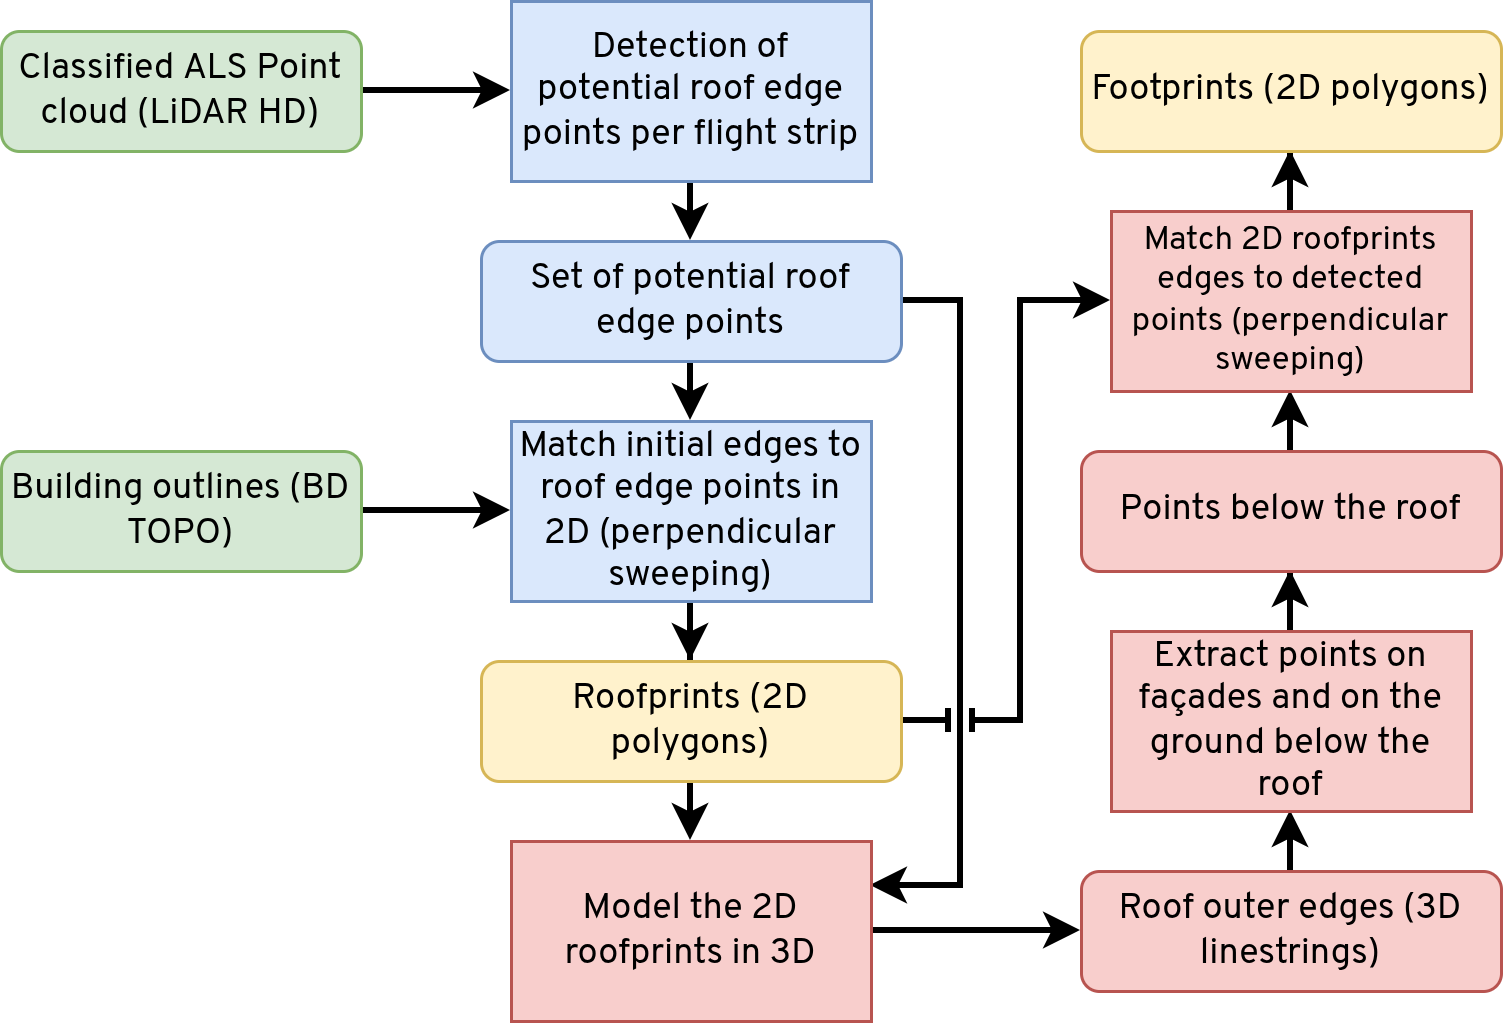

The diagram above was exported from draw.io. Its source (the exported page's mxGraphModel, read from the mxfile embedded in the PNG):
<mxGraphModel dx="1426" dy="875" grid="1" gridSize="10" guides="1" tooltips="1" connect="1" arrows="1" fold="1" page="1" pageScale="1" pageWidth="827" pageHeight="1169" math="0" shadow="0">
  <root>
    <mxCell id="0" />
    <mxCell id="1" parent="0" />
    <mxCell id="OZPZYHibjh83aqbf0Ur9-27" edge="1" parent="1" source="OZPZYHibjh83aqbf0Ur9-1" style="edgeStyle=orthogonalEdgeStyle;rounded=0;orthogonalLoop=1;jettySize=auto;html=1;exitX=1;exitY=0.5;exitDx=0;exitDy=0;entryX=0;entryY=0.5;entryDx=0;entryDy=0;strokeWidth=2;jumpStyle=line;fontFamily=Overpass;" target="OZPZYHibjh83aqbf0Ur9-6">
      <mxGeometry relative="1" as="geometry">
        <mxPoint x="240" y="220" as="targetPoint" />
      </mxGeometry>
    </mxCell>
    <mxCell id="OZPZYHibjh83aqbf0Ur9-1" parent="1" style="rounded=1;whiteSpace=wrap;html=1;spacing=4;fillColor=#d5e8d4;strokeColor=#82b366;fontFamily=Overpass;" value="Classified&amp;nbsp;&lt;span style=&quot;background-color: transparent; color: light-dark(rgb(0, 0, 0), rgb(255, 255, 255));&quot;&gt;ALS Point cloud (LiDAR HD)&lt;/span&gt;" vertex="1">
      <mxGeometry height="40" width="120" x="70" y="200" as="geometry" />
    </mxCell>
    <mxCell id="OZPZYHibjh83aqbf0Ur9-28" edge="1" parent="1" source="OZPZYHibjh83aqbf0Ur9-3" style="edgeStyle=orthogonalEdgeStyle;rounded=0;orthogonalLoop=1;jettySize=auto;html=1;exitX=1;exitY=0.5;exitDx=0;exitDy=0;entryX=0;entryY=0.5;entryDx=0;entryDy=0;strokeWidth=2;jumpStyle=line;fontFamily=Overpass;" target="OZPZYHibjh83aqbf0Ur9-7">
      <mxGeometry relative="1" as="geometry" />
    </mxCell>
    <mxCell id="OZPZYHibjh83aqbf0Ur9-3" parent="1" style="rounded=1;whiteSpace=wrap;html=1;spacing=4;fillColor=#d5e8d4;strokeColor=#82b366;fontFamily=Overpass;" value="Building outlines (BD TOPO)" vertex="1">
      <mxGeometry height="40" width="120" x="70" y="340" as="geometry" />
    </mxCell>
    <mxCell id="OZPZYHibjh83aqbf0Ur9-29" edge="1" parent="1" source="OZPZYHibjh83aqbf0Ur9-5" style="edgeStyle=orthogonalEdgeStyle;rounded=0;orthogonalLoop=1;jettySize=auto;html=1;exitX=0.5;exitY=1;exitDx=0;exitDy=0;entryX=0.5;entryY=0;entryDx=0;entryDy=0;strokeWidth=2;jumpStyle=line;fontFamily=Overpass;" target="OZPZYHibjh83aqbf0Ur9-7">
      <mxGeometry relative="1" as="geometry" />
    </mxCell>
    <mxCell id="YuWGMAnGZxrygw0XDb-W-14" edge="1" parent="1" source="OZPZYHibjh83aqbf0Ur9-5" style="edgeStyle=orthogonalEdgeStyle;rounded=0;orthogonalLoop=1;jettySize=auto;html=1;exitX=1;exitY=0.5;exitDx=0;exitDy=0;entryX=1;entryY=0.25;entryDx=0;entryDy=0;strokeWidth=2;jumpStyle=line;fontFamily=Overpass;" target="YuWGMAnGZxrygw0XDb-W-6">
      <mxGeometry relative="1" as="geometry" />
    </mxCell>
    <mxCell id="OZPZYHibjh83aqbf0Ur9-5" parent="1" style="rounded=1;whiteSpace=wrap;html=1;spacing=4;fillColor=#dae8fc;strokeColor=#6c8ebf;fontFamily=Overpass;" value="Set of potential roof edge points" vertex="1">
      <mxGeometry height="40" width="140" x="230" y="270" as="geometry" />
    </mxCell>
    <mxCell id="OZPZYHibjh83aqbf0Ur9-14" edge="1" parent="1" source="OZPZYHibjh83aqbf0Ur9-6" style="edgeStyle=orthogonalEdgeStyle;rounded=0;orthogonalLoop=1;jettySize=auto;html=1;exitX=0.5;exitY=1;exitDx=0;exitDy=0;entryX=0.5;entryY=0;entryDx=0;entryDy=0;strokeWidth=2;jumpStyle=line;fontFamily=Overpass;" target="OZPZYHibjh83aqbf0Ur9-5">
      <mxGeometry relative="1" as="geometry" />
    </mxCell>
    <mxCell id="OZPZYHibjh83aqbf0Ur9-6" parent="1" style="rounded=0;whiteSpace=wrap;html=1;spacing=4;fillColor=#dae8fc;strokeColor=#6c8ebf;fontFamily=Overpass;" value="Detection of potential roof edge points per flight strip" vertex="1">
      <mxGeometry height="60" width="120" x="240" y="190" as="geometry" />
    </mxCell>
    <mxCell id="YuWGMAnGZxrygw0XDb-W-3" edge="1" parent="1" source="OZPZYHibjh83aqbf0Ur9-7" style="edgeStyle=orthogonalEdgeStyle;rounded=0;orthogonalLoop=1;jettySize=auto;html=1;entryX=0.5;entryY=0;entryDx=0;entryDy=0;strokeWidth=2;jumpStyle=line;fontFamily=Overpass;" target="OZPZYHibjh83aqbf0Ur9-8">
      <mxGeometry relative="1" as="geometry" />
    </mxCell>
    <mxCell id="OZPZYHibjh83aqbf0Ur9-7" parent="1" style="rounded=0;whiteSpace=wrap;html=1;spacing=4;fillColor=#dae8fc;strokeColor=#6c8ebf;fontSize=12;fontFamily=Overpass;" value="Match initial edges to roof edge points in 2D (perpendicular sweeping)" vertex="1">
      <mxGeometry height="60" width="120" x="240" y="330" as="geometry" />
    </mxCell>
    <mxCell id="YuWGMAnGZxrygw0XDb-W-15" edge="1" parent="1" source="OZPZYHibjh83aqbf0Ur9-8" style="edgeStyle=orthogonalEdgeStyle;rounded=0;orthogonalLoop=1;jettySize=auto;html=1;exitX=0.5;exitY=1;exitDx=0;exitDy=0;entryX=0.5;entryY=0;entryDx=0;entryDy=0;strokeWidth=2;jumpStyle=line;fontFamily=Overpass;" target="YuWGMAnGZxrygw0XDb-W-6">
      <mxGeometry relative="1" as="geometry" />
    </mxCell>
    <mxCell id="YuWGMAnGZxrygw0XDb-W-16" edge="1" parent="1" source="OZPZYHibjh83aqbf0Ur9-8" style="edgeStyle=orthogonalEdgeStyle;rounded=0;orthogonalLoop=1;jettySize=auto;html=1;exitX=1;exitY=0.5;exitDx=0;exitDy=0;entryX=0;entryY=0.5;entryDx=0;entryDy=0;strokeWidth=2;jumpStyle=line;fontFamily=Overpass;" target="YuWGMAnGZxrygw0XDb-W-12">
      <mxGeometry relative="1" as="geometry">
        <Array as="points">
          <mxPoint x="410" y="430" />
          <mxPoint x="410" y="290" />
        </Array>
      </mxGeometry>
    </mxCell>
    <mxCell id="OZPZYHibjh83aqbf0Ur9-8" parent="1" style="rounded=1;whiteSpace=wrap;html=1;spacing=4;fillColor=#fff2cc;strokeColor=#d6b656;fontFamily=Overpass;" value="Roofprints (2D polygons)" vertex="1">
      <mxGeometry height="40" width="140" x="230" y="410" as="geometry" />
    </mxCell>
    <mxCell id="YuWGMAnGZxrygw0XDb-W-5" edge="1" parent="1" source="YuWGMAnGZxrygw0XDb-W-6" style="edgeStyle=orthogonalEdgeStyle;rounded=0;orthogonalLoop=1;jettySize=auto;html=1;entryX=0;entryY=0.5;entryDx=0;entryDy=0;strokeWidth=2;jumpStyle=line;fontFamily=Overpass;" target="YuWGMAnGZxrygw0XDb-W-7">
      <mxGeometry relative="1" as="geometry" />
    </mxCell>
    <mxCell id="YuWGMAnGZxrygw0XDb-W-6" parent="1" style="rounded=0;whiteSpace=wrap;html=1;spacing=4;fillColor=#f8cecc;strokeColor=#b85450;fontSize=12;fontFamily=Overpass;" value="Model the 2D roofprints in 3D" vertex="1">
      <mxGeometry height="60" width="120" x="240" y="470" as="geometry" />
    </mxCell>
    <mxCell id="YuWGMAnGZxrygw0XDb-W-19" edge="1" parent="1" source="YuWGMAnGZxrygw0XDb-W-7" style="edgeStyle=orthogonalEdgeStyle;rounded=0;orthogonalLoop=1;jettySize=auto;html=1;exitX=0.5;exitY=0;exitDx=0;exitDy=0;entryX=0.5;entryY=1;entryDx=0;entryDy=0;strokeWidth=2;jumpStyle=line;fontFamily=Overpass;" target="YuWGMAnGZxrygw0XDb-W-9">
      <mxGeometry relative="1" as="geometry" />
    </mxCell>
    <mxCell id="YuWGMAnGZxrygw0XDb-W-7" parent="1" style="rounded=1;whiteSpace=wrap;html=1;spacing=4;fillColor=#f8cecc;strokeColor=#b85450;fontFamily=Overpass;" value="Roof outer edges (3D linestrings)" vertex="1">
      <mxGeometry height="40" width="140" x="430" y="480" as="geometry" />
    </mxCell>
    <mxCell id="YuWGMAnGZxrygw0XDb-W-8" edge="1" parent="1" source="YuWGMAnGZxrygw0XDb-W-9" style="edgeStyle=orthogonalEdgeStyle;rounded=0;orthogonalLoop=1;jettySize=auto;html=1;entryX=0.5;entryY=1;entryDx=0;entryDy=0;strokeWidth=2;jumpStyle=line;fontFamily=Overpass;" target="YuWGMAnGZxrygw0XDb-W-10">
      <mxGeometry relative="1" as="geometry" />
    </mxCell>
    <mxCell id="YuWGMAnGZxrygw0XDb-W-9" parent="1" style="rounded=0;whiteSpace=wrap;html=1;spacing=4;fillColor=#f8cecc;strokeColor=#b85450;fontSize=12;fontFamily=Overpass;" value="Extract points on façades and on the ground below the roof" vertex="1">
      <mxGeometry height="60" width="120" x="440" y="400" as="geometry" />
    </mxCell>
    <mxCell id="YuWGMAnGZxrygw0XDb-W-17" edge="1" parent="1" source="YuWGMAnGZxrygw0XDb-W-10" style="edgeStyle=orthogonalEdgeStyle;rounded=0;orthogonalLoop=1;jettySize=auto;html=1;exitX=0.5;exitY=0;exitDx=0;exitDy=0;entryX=0.5;entryY=1;entryDx=0;entryDy=0;strokeWidth=2;jumpStyle=line;fontFamily=Overpass;" target="YuWGMAnGZxrygw0XDb-W-12">
      <mxGeometry relative="1" as="geometry" />
    </mxCell>
    <mxCell id="YuWGMAnGZxrygw0XDb-W-10" parent="1" style="rounded=1;whiteSpace=wrap;html=1;spacing=4;fillColor=#f8cecc;strokeColor=#b85450;fontFamily=Overpass;" value="Points below the roof" vertex="1">
      <mxGeometry height="40" width="140" x="430" y="340" as="geometry" />
    </mxCell>
    <mxCell id="YuWGMAnGZxrygw0XDb-W-11" edge="1" parent="1" source="YuWGMAnGZxrygw0XDb-W-12" style="edgeStyle=orthogonalEdgeStyle;rounded=0;orthogonalLoop=1;jettySize=auto;html=1;entryX=0.5;entryY=1;entryDx=0;entryDy=0;strokeWidth=2;jumpStyle=line;fontFamily=Overpass;" target="YuWGMAnGZxrygw0XDb-W-13">
      <mxGeometry relative="1" as="geometry" />
    </mxCell>
    <mxCell id="YuWGMAnGZxrygw0XDb-W-12" parent="1" style="rounded=0;whiteSpace=wrap;html=1;spacing=4;fillColor=#f8cecc;strokeColor=#b85450;fontSize=11;fontFamily=Overpass;" value="Match 2D roofprints edges to detected points (perpendicular sweeping)" vertex="1">
      <mxGeometry height="60" width="120" x="440" y="260" as="geometry" />
    </mxCell>
    <mxCell id="YuWGMAnGZxrygw0XDb-W-13" parent="1" style="rounded=1;whiteSpace=wrap;html=1;spacing=4;fillColor=#fff2cc;strokeColor=#d6b656;fontFamily=Overpass;" value="Footprints (2D polygons)" vertex="1">
      <mxGeometry height="40" width="140" x="430" y="200" as="geometry" />
    </mxCell>
  </root>
</mxGraphModel>